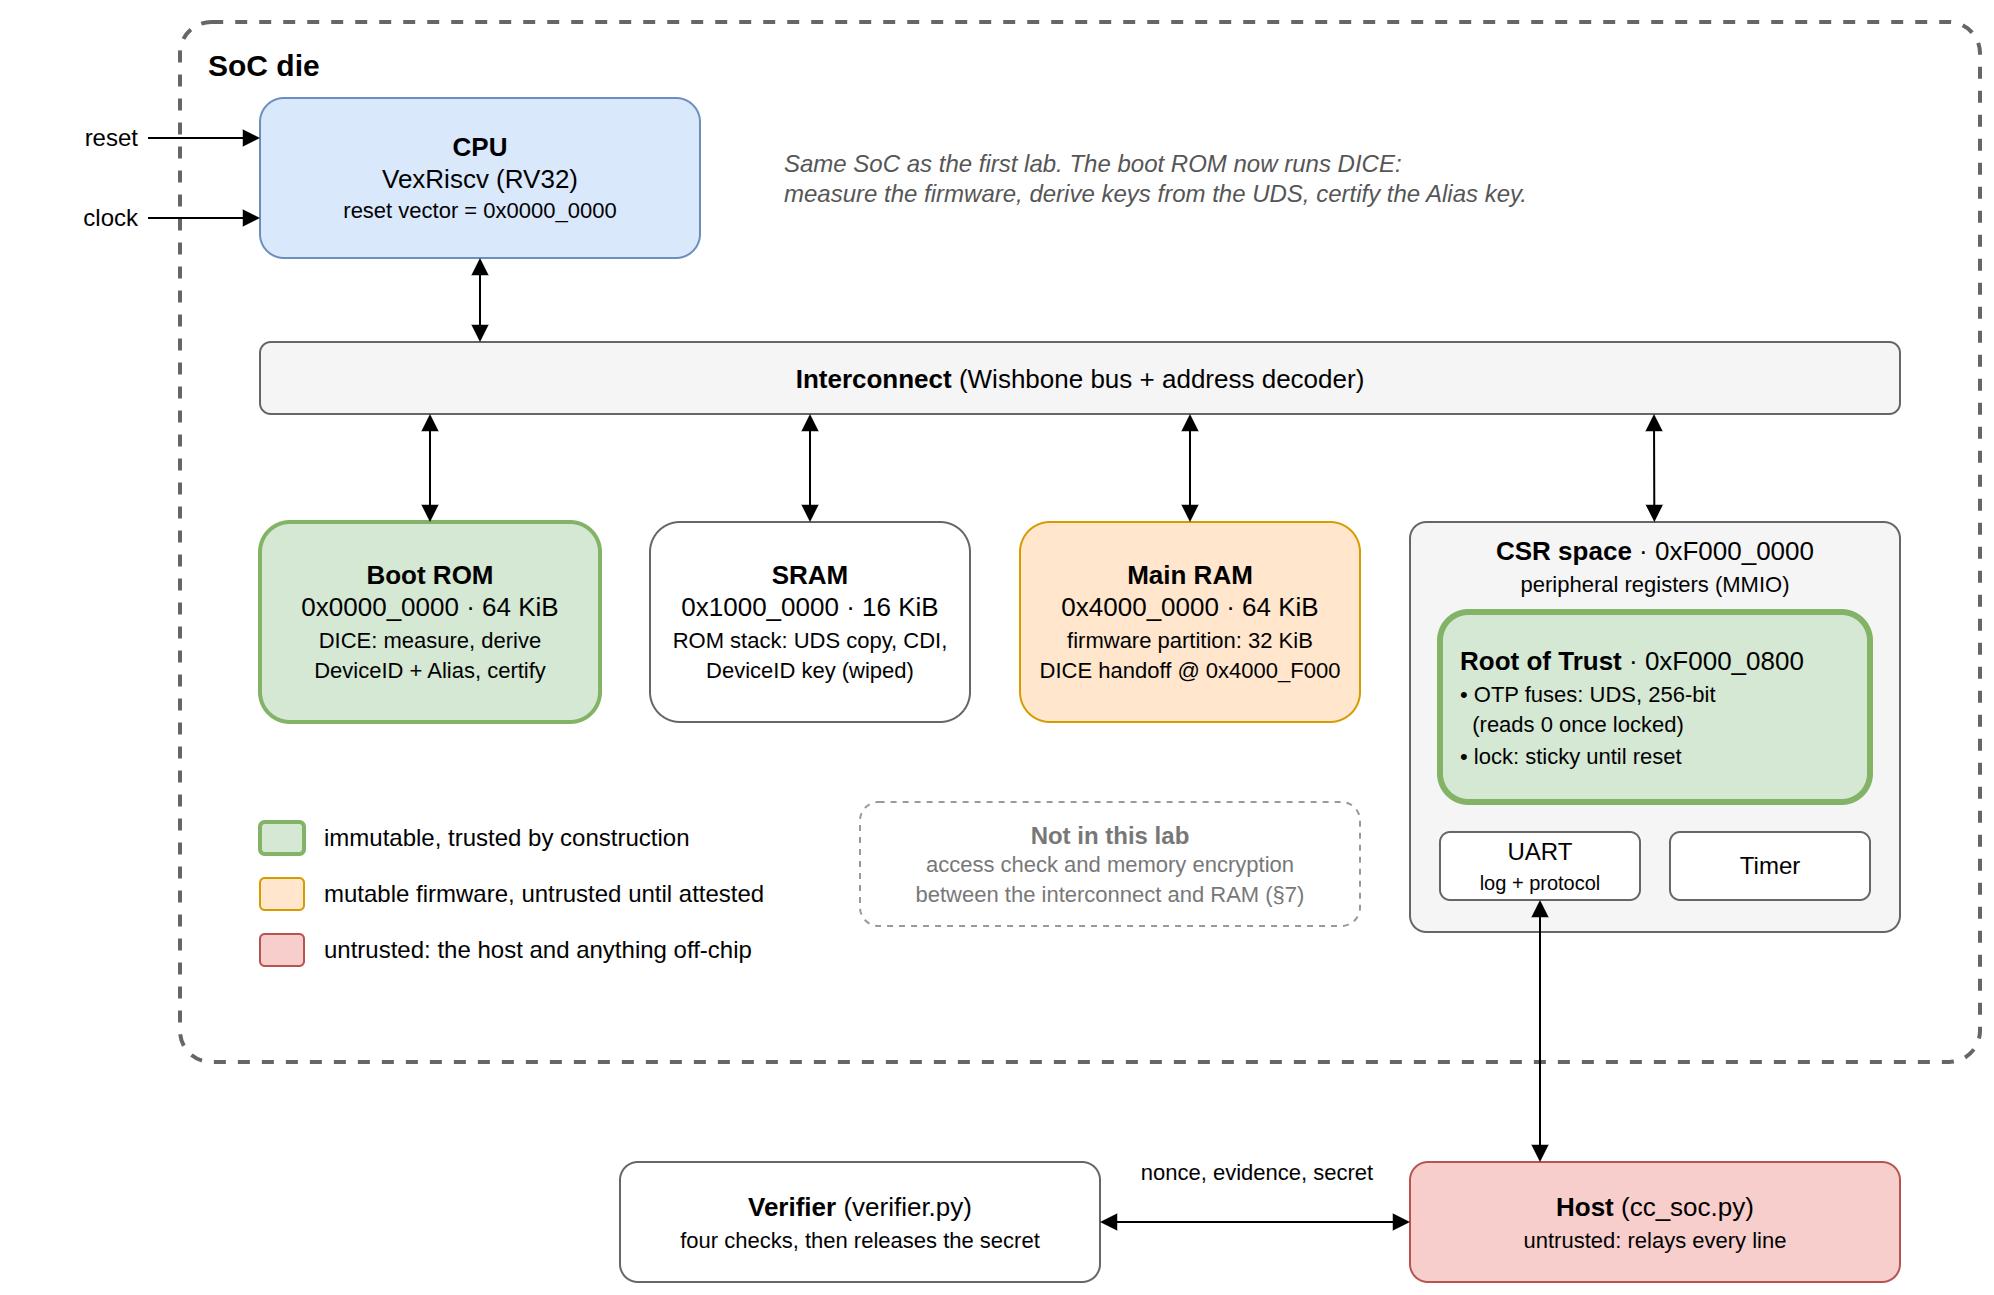

The diagram above was exported from draw.io. Its source (the exported page's mxGraphModel, read from the mxfile embedded in the PNG):
<mxGraphModel adaptiveColors="auto" dx="1200" dy="800" grid="0" gridSize="10" guides="1" page="0">
  <root>
    <mxCell id="0" />
    <mxCell id="1" parent="0" />
    <mxCell id="die" value="SoC die" style="rounded=1;arcSize=3;whiteSpace=wrap;html=1;dashed=1;strokeWidth=2;fillColor=none;strokeColor=#666666;verticalAlign=top;align=left;spacingLeft=12;spacingTop=6;fontStyle=1;fontSize=15;" vertex="1" parent="1">
      <mxGeometry x="40" y="40" width="900" height="520" as="geometry" />
    </mxCell>
    <mxCell id="rst" value="reset" style="text;html=1;align=right;verticalAlign=middle;fontSize=12;" vertex="1" parent="1">
      <mxGeometry x="-40" y="88" width="60" height="20" as="geometry" />
    </mxCell>
    <mxCell id="clk" value="clock" style="text;html=1;align=right;verticalAlign=middle;fontSize=12;" vertex="1" parent="1">
      <mxGeometry x="-40" y="128" width="60" height="20" as="geometry" />
    </mxCell>
    <mxCell id="cpu" value="&lt;b&gt;CPU&lt;/b&gt;&lt;br&gt;VexRiscv (RV32)&lt;br&gt;&lt;font style=&quot;font-size:11px&quot;&gt;reset vector = 0x0000_0000&lt;/font&gt;" style="rounded=1;whiteSpace=wrap;html=1;fillColor=#dae8fc;strokeColor=#6c8ebf;fontSize=13;" vertex="1" parent="1">
      <mxGeometry x="80" y="78" width="220" height="80" as="geometry" />
    </mxCell>
    <mxCell id="e_rst" style="endArrow=block;html=1;" edge="1" parent="1">
      <mxGeometry relative="1" as="geometry">
        <mxPoint x="24" y="98" as="sourcePoint" />
        <mxPoint x="80" y="98" as="targetPoint" />
      </mxGeometry>
    </mxCell>
    <mxCell id="e_clk" style="endArrow=block;html=1;" edge="1" parent="1">
      <mxGeometry relative="1" as="geometry">
        <mxPoint x="24" y="138" as="sourcePoint" />
        <mxPoint x="80" y="138" as="targetPoint" />
      </mxGeometry>
    </mxCell>
    <mxCell id="note" value="Same SoC as the first lab. The boot ROM now runs DICE:&lt;br&gt;measure the firmware, derive keys from the UDS, certify the Alias key." style="text;html=1;align=left;verticalAlign=middle;fontSize=12;fontStyle=2;fontColor=#555555;whiteSpace=wrap;" vertex="1" parent="1">
      <mxGeometry x="340" y="88" width="420" height="60" as="geometry" />
    </mxCell>
    <mxCell id="bus" value="&lt;b&gt;Interconnect&lt;/b&gt; (Wishbone bus + address decoder)" style="rounded=1;whiteSpace=wrap;html=1;fillColor=#f5f5f5;strokeColor=#666666;fontSize=13;" vertex="1" parent="1">
      <mxGeometry x="80" y="200" width="820" height="36" as="geometry" />
    </mxCell>
    <mxCell id="e_cpu" style="endArrow=block;startArrow=block;html=1;" edge="1" parent="1">
      <mxGeometry relative="1" as="geometry">
        <mxPoint x="190" y="158" as="sourcePoint" />
        <mxPoint x="190" y="200" as="targetPoint" />
      </mxGeometry>
    </mxCell>
    <mxCell id="rom" value="&lt;b&gt;Boot ROM&lt;/b&gt;&lt;br&gt;0x0000_0000 · 64 KiB&lt;br&gt;&lt;font style=&quot;font-size:11px&quot;&gt;DICE: measure, derive&lt;br&gt;DeviceID + Alias, certify&lt;/font&gt;" style="rounded=1;whiteSpace=wrap;html=1;fillColor=#d5e8d4;strokeColor=#82b366;strokeWidth=2;fontSize=13;" vertex="1" parent="1">
      <mxGeometry x="80" y="290" width="170" height="100" as="geometry" />
    </mxCell>
    <mxCell id="sram" value="&lt;b&gt;SRAM&lt;/b&gt;&lt;br&gt;0x1000_0000 · 16 KiB&lt;br&gt;&lt;font style=&quot;font-size:11px&quot;&gt;ROM stack: UDS copy, CDI,&lt;br&gt;DeviceID key (wiped)&lt;/font&gt;" style="rounded=1;whiteSpace=wrap;html=1;fillColor=#ffffff;strokeColor=#666666;fontSize=13;" vertex="1" parent="1">
      <mxGeometry x="275" y="290" width="160" height="100" as="geometry" />
    </mxCell>
    <mxCell id="ram" value="&lt;b&gt;Main RAM&lt;/b&gt;&lt;br&gt;0x4000_0000 · 64 KiB&lt;br&gt;&lt;font style=&quot;font-size:11px&quot;&gt;firmware partition: 32 KiB&lt;br&gt;DICE handoff @ 0x4000_F000&lt;/font&gt;" style="rounded=1;whiteSpace=wrap;html=1;fillColor=#ffe6cc;strokeColor=#d79b00;fontSize=13;" vertex="1" parent="1">
      <mxGeometry x="460" y="290" width="170" height="100" as="geometry" />
    </mxCell>
    <mxCell id="csr" value="&lt;b&gt;CSR space&lt;/b&gt; · 0xF000_0000&lt;br&gt;&lt;font style=&quot;font-size:11px&quot;&gt;peripheral registers (MMIO)&lt;/font&gt;" style="rounded=1;arcSize=4;whiteSpace=wrap;html=1;fillColor=#f5f5f5;strokeColor=#666666;verticalAlign=top;fontSize=13;" vertex="1" parent="1">
      <mxGeometry x="655" y="290" width="245" height="205" as="geometry" />
    </mxCell>
    <mxCell id="uart" value="UART&lt;br&gt;&lt;font style=&quot;font-size:10px&quot;&gt;log + protocol&lt;/font&gt;" style="rounded=1;whiteSpace=wrap;html=1;fillColor=#ffffff;strokeColor=#666666;fontSize=12;" vertex="1" parent="1">
      <mxGeometry x="670" y="445" width="100" height="34" as="geometry" />
    </mxCell>
    <mxCell id="timer" value="Timer" style="rounded=1;whiteSpace=wrap;html=1;fillColor=#ffffff;strokeColor=#666666;fontSize=12;" vertex="1" parent="1">
      <mxGeometry x="785" y="445" width="100" height="34" as="geometry" />
    </mxCell>
    <mxCell id="rot" value="&lt;div style=&quot;text-align:left&quot;&gt;&lt;b&gt;Root of Trust&lt;/b&gt; · 0xF000_0800&lt;br&gt;&lt;font style=&quot;font-size:11px&quot;&gt;• OTP fuses: UDS, 256-bit&lt;br&gt;&amp;nbsp;&amp;nbsp;(reads 0 once locked)&lt;br&gt;• lock: sticky until reset&lt;/font&gt;&lt;/div&gt;" style="rounded=1;whiteSpace=wrap;html=1;fillColor=#d5e8d4;strokeColor=#82b366;strokeWidth=3;fontSize=13;align=left;spacingLeft=8;verticalAlign=top;spacingTop=10;" vertex="1" parent="1">
      <mxGeometry x="670" y="335" width="215" height="95" as="geometry" />
    </mxCell>
    <mxCell id="e_rom" style="endArrow=block;startArrow=block;html=1;" edge="1" parent="1" target="rom">
      <mxGeometry relative="1" as="geometry">
        <mxPoint x="165" y="236" as="sourcePoint" />
        <mxPoint x="165" y="290" as="targetPoint" />
      </mxGeometry>
    </mxCell>
    <mxCell id="e_sram" style="endArrow=block;startArrow=block;html=1;" edge="1" parent="1" target="sram">
      <mxGeometry relative="1" as="geometry">
        <mxPoint x="355" y="236" as="sourcePoint" />
        <mxPoint x="355" y="290" as="targetPoint" />
      </mxGeometry>
    </mxCell>
    <mxCell id="e_ram" style="endArrow=block;startArrow=block;html=1;" edge="1" parent="1" target="ram">
      <mxGeometry relative="1" as="geometry">
        <mxPoint x="545" y="236" as="sourcePoint" />
        <mxPoint x="545" y="290" as="targetPoint" />
      </mxGeometry>
    </mxCell>
    <mxCell id="e_csr" style="endArrow=block;startArrow=block;html=1;" edge="1" parent="1" target="csr">
      <mxGeometry relative="1" as="geometry">
        <mxPoint x="777" y="236" as="sourcePoint" />
        <mxPoint x="777" y="290" as="targetPoint" />
      </mxGeometry>
    </mxCell>
    <mxCell id="host" value="&lt;b&gt;Host&lt;/b&gt; (cc_soc.py)&lt;br&gt;&lt;font style=&quot;font-size:11px&quot;&gt;untrusted: relays every line&lt;/font&gt;" style="rounded=1;whiteSpace=wrap;html=1;fillColor=#f8cecc;strokeColor=#b85450;fontSize=13;" vertex="1" parent="1">
      <mxGeometry x="655" y="610" width="245" height="60" as="geometry" />
    </mxCell>
    <mxCell id="e_host" style="endArrow=block;startArrow=block;html=1;" edge="1" parent="1">
      <mxGeometry relative="1" as="geometry">
        <mxPoint x="720" y="479" as="sourcePoint" />
        <mxPoint x="720" y="610" as="targetPoint" />
      </mxGeometry>
    </mxCell>
    <mxCell id="ver" value="&lt;b&gt;Verifier&lt;/b&gt; (verifier.py)&lt;br&gt;&lt;font style=&quot;font-size:11px&quot;&gt;four checks, then releases the secret&lt;/font&gt;" style="rounded=1;whiteSpace=wrap;html=1;fillColor=#ffffff;strokeColor=#666666;fontSize=13;" vertex="1" parent="1">
      <mxGeometry x="260" y="610" width="240" height="60" as="geometry" />
    </mxCell>
    <mxCell id="e_ver" value="nonce, evidence, secret" style="endArrow=block;startArrow=block;html=1;fontSize=11;labelBackgroundColor=#ffffff;verticalAlign=bottom;" edge="1" parent="1">
      <mxGeometry relative="1" as="geometry">
        <mxPoint x="500" y="640" as="sourcePoint" />
        <mxPoint x="655" y="640" as="targetPoint" />
        <mxPoint x="0" y="-16" as="offset" />
      </mxGeometry>
    </mxCell>
    <mxCell id="missing" value="&lt;b&gt;Not in this lab&lt;/b&gt;&lt;br&gt;&lt;font style=&quot;font-size:11px&quot;&gt;access check and memory encryption&lt;br&gt;between the interconnect and RAM (§7)&lt;/font&gt;" style="rounded=1;whiteSpace=wrap;html=1;dashed=1;fillColor=none;strokeColor=#999999;fontColor=#777777;fontSize=12;" vertex="1" parent="1">
      <mxGeometry x="380" y="430" width="250" height="62" as="geometry" />
    </mxCell>
    <mxCell id="lg1" value="" style="rounded=1;whiteSpace=wrap;html=1;fillColor=#d5e8d4;strokeColor=#82b366;strokeWidth=2;" vertex="1" parent="1">
      <mxGeometry x="80" y="440" width="22" height="16" as="geometry" />
    </mxCell>
    <mxCell id="lg1t" value="immutable, trusted by construction" style="text;html=1;align=left;verticalAlign=middle;fontSize=12;" vertex="1" parent="1">
      <mxGeometry x="110" y="438" width="260" height="20" as="geometry" />
    </mxCell>
    <mxCell id="lg2" value="" style="rounded=1;whiteSpace=wrap;html=1;fillColor=#ffe6cc;strokeColor=#d79b00;" vertex="1" parent="1">
      <mxGeometry x="80" y="468" width="22" height="16" as="geometry" />
    </mxCell>
    <mxCell id="lg2t" value="mutable firmware, untrusted until attested" style="text;html=1;align=left;verticalAlign=middle;fontSize=12;" vertex="1" parent="1">
      <mxGeometry x="110" y="466" width="260" height="20" as="geometry" />
    </mxCell>
    <mxCell id="lg3" value="" style="rounded=1;whiteSpace=wrap;html=1;fillColor=#f8cecc;strokeColor=#b85450;" vertex="1" parent="1">
      <mxGeometry x="80" y="496" width="22" height="16" as="geometry" />
    </mxCell>
    <mxCell id="lg3t" value="untrusted: the host and anything off-chip" style="text;html=1;align=left;verticalAlign=middle;fontSize=12;" vertex="1" parent="1">
      <mxGeometry x="110" y="494" width="300" height="20" as="geometry" />
    </mxCell>
  </root>
</mxGraphModel>